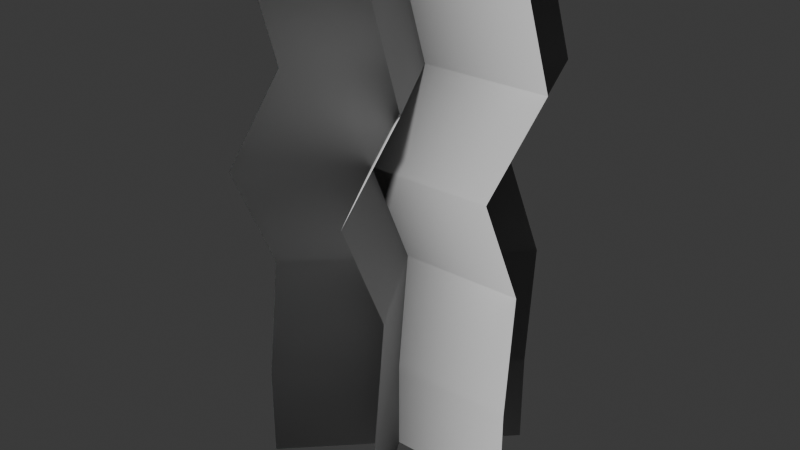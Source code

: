 # Source: SM_Env_Seaweed_01.blend  (saved by Blender 4.5.90; exported with 4.5.12 LTS)
import bpy
from mathutils import Matrix  # noqa: F401  (used for matrix-valued properties, if any)

bpy.ops.wm.read_factory_settings(use_empty=True)
scene = bpy.context.scene
scene.name = 'Scene'

# ---- collections
col_sm_env_seaweed_01 = bpy.data.collections.new('SM_Env_Seaweed_01'); scene.collection.children.link(col_sm_env_seaweed_01)

# ---- world
world_world = bpy.data.worlds.new('World'); scene.world = world_world
world_world.use_nodes = True; world_world.node_tree.nodes.clear()
_N = world_world.node_tree.nodes; _L = world_world.node_tree.links
n0 = _N.new('ShaderNodeOutputWorld'); n0.name = 'World Output'; n0.location = (200, 100)
n1 = _N.new('ShaderNodeBackground'); n1.name = 'Background'; n1.location = (-200, 100)
n1.inputs[0].default_value = (0.05088, 0.05088, 0.05088, 1.0)
_L.new(n1.outputs[0], n0.inputs[0])
n0.is_active_output = True
world_world.color = (0.05088, 0.05088, 0.05088)
world_world.sun_shadow_jitter_overblur = 0.0

# ---- meshes
me_mesh_002 = bpy.data.meshes.new('Mesh.002')
me_mesh_002.from_pydata([(-0.04709, 0.04463, -0.007829), (-0.04709, 0.04463, 2.195), (0.3423, 0.434, -0.007829), (0.3423, 0.434, 2.195), (-0.4365, -0.3448, -0.007829), (-0.4365, -0.3448, 2.195), (0.3423, 0.434, 0.4002), (-0.04709, 0.04463, 0.4002), (-0.4365, -0.3448, 0.4002), (0.3106, 0.5296, 0.8974), (-0.07883, 0.1402, 0.8974), (-0.4682, -0.2492, 0.8974), (0.2859, 0.3344, 1.368), (-0.1035, -0.05497, 1.368), (-0.4929, -0.4444, 1.368), (0.4121, 0.5044, 1.772), (0.0227, 0.115, 1.772), (-0.3667, -0.2744, 1.772), (-0.04709, 0.04463, -0.007829), (-0.04709, 0.04463, 2.195), (-0.3224, 0.5216, -0.007829), (-0.3224, 0.5216, 2.195), (0.2283, -0.4323, -0.007829), (0.2283, -0.4323, 2.195), (-0.3224, 0.5216, 0.4002), (-0.04709, 0.04463, 0.4002), (0.2283, -0.4323, 0.4002), (-0.3542, 0.6171, 0.8974), (-0.07883, 0.1402, 0.8974), (0.1965, -0.3368, 0.8974), (-0.3788, 0.422, 1.368), (-0.1035, -0.05497, 1.368), (0.1719, -0.5319, 1.368), (-0.2527, 0.592, 1.772), (0.0227, 0.115, 1.772), (0.298, -0.3619, 1.772), (-0.04709, 0.04463, -0.007829), (-0.04709, 0.04463, 2.195), (-0.5978, 0.04463, -0.007829), (-0.5978, 0.04463, 2.195), (0.5036, 0.04463, -0.007829), (0.5036, 0.04463, 2.195), (-0.5978, 0.04463, 0.4002), (-0.04709, 0.04463, 0.4002), (0.5036, 0.04463, 0.4002), (-0.6295, 0.1402, 0.8974), (-0.07883, 0.1402, 0.8974), (0.4719, 0.1402, 0.8974), (-0.6542, -0.05497, 1.368), (-0.1035, -0.05497, 1.368), (0.4472, -0.05497, 1.368), (-0.528, 0.115, 1.772), (0.0227, 0.115, 1.772), (0.5734, 0.115, 1.772)], [], [(1, 16, 17, 5), (3, 15, 16, 1), (7, 6, 2, 0), (8, 7, 0, 4), (10, 9, 6, 7), (11, 10, 7, 8), (13, 12, 9, 10), (14, 13, 10, 11), (16, 15, 12, 13), (17, 16, 13, 14), (19, 34, 35, 23), (21, 33, 34, 19), (25, 24, 20, 18), (26, 25, 18, 22), (28, 27, 24, 25), (29, 28, 25, 26), (31, 30, 27, 28), (32, 31, 28, 29), (34, 33, 30, 31), (35, 34, 31, 32), (37, 52, 53, 41), (39, 51, 52, 37), (43, 42, 38, 36), (44, 43, 36, 40), (46, 45, 42, 43), (47, 46, 43, 44), (49, 48, 45, 46), (50, 49, 46, 47), (52, 51, 48, 49), (53, 52, 49, 50)])
me_mesh_002.polygons.foreach_set('use_smooth', [True] * 30)
_k = set([(0, 2), (0, 4), (1, 3), (1, 5), (2, 6), (3, 15), (4, 8), (5, 17), (6, 9), (8, 11), (9, 12), (11, 14), (12, 15), (14, 17), (18, 20), (18, 22), (19, 21), (19, 23), (20, 24), (21, 33), (22, 26), (23, 35), (24, 27), (26, 29), (27, 30), (29, 32), (30, 33), (32, 35), (36, 38), (36, 40), (37, 39), (37, 41), (38, 42), (39, 51), (40, 44), (41, 53), (42, 45), (44, 47), (45, 48), (47, 50), (48, 51), (50, 53)])
me_mesh_002.attributes.new('sharp_edge', 'BOOLEAN', 'EDGE').data.foreach_set('value', [ (min(e.vertices), max(e.vertices)) in _k for e in me_mesh_002.edges])
_uv = me_mesh_002.uv_layers.new(name='map1')
_uv.uv.foreach_set('vector', [0.5, 1.0, 0.5, 0.808, 0.75, 0.808, 0.75, 1.0, 0.25, 1.0, 0.25, 0.808, 0.5, 0.808, 0.5, 1.0, 0.5, 0.1852, 0.25, 0.1852, 0.25, -2.98e-08, 0.5, -2.98e-08, 0.75, 0.1852, 0.5, 0.1852, 0.5, -2.98e-08, 0.75, -2.98e-08, 0.5, 0.4109, 0.25, 0.4109, 0.25, 0.1852, 0.5, 0.1852, 0.75, 0.4109, 0.5, 0.4109, 0.5, 0.1852, 0.75, 0.1852, 0.5, 0.6246, 0.25, 0.6246, 0.25, 0.4109, 0.5, 0.4109, 0.75, 0.6246, 0.5, 0.6246, 0.5, 0.4109, 0.75, 0.4109, 0.5, 0.808, 0.25, 0.808, 0.25, 0.6246, 0.5, 0.6246, 0.75, 0.808, 0.5, 0.808, 0.5, 0.6246, 0.75, 0.6246, 0.5, 1.0, 0.5, 0.808, 0.75, 0.808, 0.75, 1.0, 0.25, 1.0, 0.25, 0.808, 0.5, 0.808, 0.5, 1.0, 0.5, 0.1852, 0.25, 0.1852, 0.25, -2.98e-08, 0.5, -2.98e-08, 0.75, 0.1852, 0.5, 0.1852, 0.5, -2.98e-08, 0.75, -2.98e-08, 0.5, 0.4109, 0.25, 0.4109, 0.25, 0.1852, 0.5, 0.1852, 0.75, 0.4109, 0.5, 0.4109, 0.5, 0.1852, 0.75, 0.1852, 0.5, 0.6246, 0.25, 0.6246, 0.25, 0.4109, 0.5, 0.4109, 0.75, 0.6246, 0.5, 0.6246, 0.5, 0.4109, 0.75, 0.4109, 0.5, 0.808, 0.25, 0.808, 0.25, 0.6246, 0.5, 0.6246, 0.75, 0.808, 0.5, 0.808, 0.5, 0.6246, 0.75, 0.6246, 0.5, 1.0, 0.5, 0.808, 0.75, 0.808, 0.75, 1.0, 0.25, 1.0, 0.25, 0.808, 0.5, 0.808, 0.5, 1.0, 0.5, 0.1852, 0.25, 0.1852, 0.25, -2.98e-08, 0.5, -2.98e-08, 0.75, 0.1852, 0.5, 0.1852, 0.5, -2.98e-08, 0.75, -2.98e-08, 0.5, 0.4109, 0.25, 0.4109, 0.25, 0.1852, 0.5, 0.1852, 0.75, 0.4109, 0.5, 0.4109, 0.5, 0.1852, 0.75, 0.1852, 0.5, 0.6246, 0.25, 0.6246, 0.25, 0.4109, 0.5, 0.4109, 0.75, 0.6246, 0.5, 0.6246, 0.5, 0.4109, 0.75, 0.4109, 0.5, 0.808, 0.25, 0.808, 0.25, 0.6246, 0.5, 0.6246, 0.75, 0.808, 0.5, 0.808, 0.5, 0.6246, 0.75, 0.6246])
_ca = me_mesh_002.color_attributes.new('red', 'BYTE_COLOR', 'CORNER')
_ca.data.foreach_set('color', [0.2086, 0.9647, 1.0, 1.0, 0.1384, 0.6172, 1.0, 1.0, 0.1356, 0.6038, 1.0, 1.0, 0.2086, 0.9647, 1.0, 1.0, 0.2086, 0.9647, 1.0, 1.0, 0.1384, 0.6172, 1.0, 1.0, 0.1384, 0.6172, 1.0, 1.0, 0.2086, 0.9647, 1.0, 1.0, 0.01096, 0.03434, 1.0, 1.0, 0.01096, 0.03434, 1.0, 1.0, 0.001214, 0.001821, 1.0, 1.0, 0.001214, 0.001821, 1.0, 1.0, 0.009134, 0.02732, 1.0, 1.0, 0.01096, 0.03434, 1.0, 1.0, 0.001214, 0.001821, 1.0, 1.0, 0.0006071, 0.0, 1.0, 1.0, 0.0382, 0.15, 1.0, 1.0, 0.0382, 0.15, 1.0, 1.0, 0.01096, 0.03434, 1.0, 1.0, 0.01096, 0.03434, 1.0, 1.0, 0.03955, 0.1529, 1.0, 1.0, 0.0382, 0.15, 1.0, 1.0, 0.01096, 0.03434, 1.0, 1.0, 0.009134, 0.02732, 1.0, 1.0, 0.08228, 0.3564, 1.0, 1.0, 0.08228, 0.3564, 1.0, 1.0, 0.0382, 0.15, 1.0, 1.0, 0.0382, 0.15, 1.0, 1.0, 0.08228, 0.3515, 1.0, 1.0, 0.08228, 0.3564, 1.0, 1.0, 0.0382, 0.15, 1.0, 1.0, 0.03955, 0.1529, 1.0, 1.0, 0.1384, 0.6172, 1.0, 1.0, 0.1384, 0.6172, 1.0, 1.0, 0.08228, 0.3564, 1.0, 1.0, 0.08228, 0.3564, 1.0, 1.0, 0.1356, 0.6038, 1.0, 1.0, 0.1384, 0.6172, 1.0, 1.0, 0.08228, 0.3564, 1.0, 1.0, 0.08228, 0.3515, 1.0, 1.0, 0.2086, 0.9647, 1.0, 1.0, 0.1384, 0.6172, 1.0, 1.0, 0.1329, 0.6038, 1.0, 1.0, 0.2086, 0.9647, 1.0, 1.0, 0.2086, 0.9647, 1.0, 1.0, 0.1384, 0.6172, 1.0, 1.0, 0.1384, 0.6172, 1.0, 1.0, 0.2086, 0.9647, 1.0, 1.0, 0.01096, 0.03434, 1.0, 1.0, 0.01096, 0.03434, 1.0, 1.0, 0.001214, 0.001821, 1.0, 1.0, 0.001214, 0.001821, 1.0, 1.0, 0.01033, 0.03071, 1.0, 1.0, 0.01096, 0.03434, 1.0, 1.0, 0.001214, 0.001821, 1.0, 1.0, 0.0006071, 0.0, 1.0, 1.0, 0.0382, 0.15, 1.0, 1.0, 0.0382, 0.15, 1.0, 1.0, 0.01096, 0.03434, 1.0, 1.0, 0.01096, 0.03434, 1.0, 1.0, 0.0382, 0.15, 1.0, 1.0, 0.0382, 0.15, 1.0, 1.0, 0.01096, 0.03434, 1.0, 1.0, 0.01033, 0.03071, 1.0, 1.0, 0.08228, 0.3564, 1.0, 1.0, 0.08228, 0.3564, 1.0, 1.0, 0.0382, 0.15, 1.0, 1.0, 0.0382, 0.15, 1.0, 1.0, 0.08022, 0.3467, 1.0, 1.0, 0.08228, 0.3564, 1.0, 1.0, 0.0382, 0.15, 1.0, 1.0, 0.0382, 0.15, 1.0, 1.0, 0.1384, 0.6172, 1.0, 1.0, 0.1384, 0.6172, 1.0, 1.0, 0.08228, 0.3564, 1.0, 1.0, 0.08228, 0.3564, 1.0, 1.0, 0.1329, 0.6038, 1.0, 1.0, 0.1384, 0.6172, 1.0, 1.0, 0.08228, 0.3564, 1.0, 1.0, 0.08022, 0.3467, 1.0, 1.0, 0.2086, 0.9647, 1.0, 1.0, 0.1384, 0.6172, 1.0, 1.0, 0.1384, 0.6172, 1.0, 1.0, 0.2086, 0.9647, 1.0, 1.0, 0.2086, 0.9647, 1.0, 1.0, 0.1384, 0.6172, 1.0, 1.0, 0.1384, 0.6172, 1.0, 1.0, 0.2086, 0.9647, 1.0, 1.0, 0.01096, 0.03434, 1.0, 1.0, 0.01096, 0.03434, 1.0, 1.0, 0.001214, 0.001821, 1.0, 1.0, 0.001214, 0.001821, 1.0, 1.0, 0.01096, 0.03434, 1.0, 1.0, 0.01096, 0.03434, 1.0, 1.0, 0.001214, 0.001821, 1.0, 1.0, 0.001214, 0.001821, 1.0, 1.0, 0.0382, 0.15, 1.0, 1.0, 0.0382, 0.15, 1.0, 1.0, 0.01096, 0.03434, 1.0, 1.0, 0.01096, 0.03434, 1.0, 1.0, 0.0382, 0.15, 1.0, 1.0, 0.0382, 0.15, 1.0, 1.0, 0.01096, 0.03434, 1.0, 1.0, 0.01096, 0.03434, 1.0, 1.0, 0.08228, 0.3564, 1.0, 1.0, 0.08228, 0.3515, 1.0, 1.0, 0.0382, 0.15, 1.0, 1.0, 0.0382, 0.15, 1.0, 1.0, 0.08228, 0.3564, 1.0, 1.0, 0.08228, 0.3564, 1.0, 1.0, 0.0382, 0.15, 1.0, 1.0, 0.0382, 0.15, 1.0, 1.0, 0.1384, 0.6172, 1.0, 1.0, 0.1384, 0.6172, 1.0, 1.0, 0.08228, 0.3515, 1.0, 1.0, 0.08228, 0.3564, 1.0, 1.0, 0.1384, 0.6172, 1.0, 1.0, 0.1384, 0.6172, 1.0, 1.0, 0.08228, 0.3564, 1.0, 1.0, 0.08228, 0.3564, 1.0, 1.0])
me_mesh_002.update()
me_mesh_002.normals_split_custom_set([tuple(v) for v in zip(*[iter([-0.3089, 0.3671, 0.8774, -0.3089, 0.367, 0.8774, -0.4029, -0.2583, 0.878, -0.4029, -0.2584, 0.878, 0.2503, 0.4097, 0.8772, 0.2504, 0.4096, 0.8772, -0.3089, 0.367, 0.8774, -0.3089, 0.3671, 0.8774, -0.3089, 0.367, 0.8774, 0.2505, 0.4096, 0.8772, 0.2506, 0.4095, 0.8772, -0.3088, 0.3671, 0.8774, -0.4032, -0.2581, 0.878, -0.3089, 0.367, 0.8774, -0.3088, 0.3671, 0.8774, -0.4032, -0.2579, 0.878, -0.3088, 0.3671, 0.8774, 0.2505, 0.4096, 0.8772, 0.2505, 0.4096, 0.8772, -0.3089, 0.367, 0.8774, -0.4031, -0.2581, 0.878, -0.3088, 0.3671, 0.8774, -0.3089, 0.367, 0.8774, -0.4032, -0.2581, 0.878, -0.3088, 0.3671, 0.8774, 0.2504, 0.4097, 0.8772, 0.2505, 0.4096, 0.8772, -0.3088, 0.3671, 0.8774, -0.4031, -0.2582, 0.878, -0.3088, 0.3671, 0.8774, -0.3088, 0.3671, 0.8774, -0.4031, -0.2581, 0.878, -0.3089, 0.367, 0.8774, 0.2504, 0.4096, 0.8772, 0.2504, 0.4097, 0.8772, -0.3088, 0.3671, 0.8774, -0.4029, -0.2583, 0.878, -0.3089, 0.367, 0.8774, -0.3088, 0.3671, 0.8774, -0.4031, -0.2582, 0.878, -0.3089, 0.3671, 0.8774, -0.3088, 0.3671, 0.8774, 0.1843, -0.4436, 0.8771, 0.1843, -0.4436, 0.8771, -0.2505, 0.4096, 0.8772, -0.2506, 0.4096, 0.8772, -0.3088, 0.3671, 0.8774, -0.3089, 0.3671, 0.8774, -0.3088, 0.3671, 0.8774, -0.2507, 0.4094, 0.8772, -0.2508, 0.4094, 0.8772, -0.3088, 0.3671, 0.8774, 0.1843, -0.4437, 0.877, -0.3088, 0.3671, 0.8774, -0.3088, 0.3671, 0.8774, 0.1843, -0.4437, 0.877, -0.3089, 0.3671, 0.8774, -0.2507, 0.4094, 0.8772, -0.2507, 0.4094, 0.8772, -0.3088, 0.3671, 0.8774, 0.1842, -0.4437, 0.8771, -0.3089, 0.3671, 0.8774, -0.3088, 0.3671, 0.8774, 0.1843, -0.4437, 0.877, -0.3089, 0.3671, 0.8774, -0.2506, 0.4096, 0.8772, -0.2507, 0.4094, 0.8772, -0.3089, 0.3671, 0.8774, 0.1843, -0.4436, 0.877, -0.3089, 0.3671, 0.8774, -0.3089, 0.3671, 0.8774, 0.1842, -0.4437, 0.8771, -0.3088, 0.3671, 0.8774, -0.2506, 0.4096, 0.8772, -0.2506, 0.4096, 0.8772, -0.3089, 0.3671, 0.8774, 0.1843, -0.4436, 0.8771, -0.3088, 0.3671, 0.8774, -0.3089, 0.3671, 0.8774, 0.1843, -0.4436, 0.877, -0.3089, 0.3672, 0.8774, -0.3089, 0.3671, 0.8774, 0.4662, 0.1045, 0.8785, 0.4662, 0.1045, 0.8785, -0.4755, 0.04446, 0.8786, -0.4755, 0.04458, 0.8786, -0.3089, 0.3671, 0.8774, -0.3089, 0.3672, 0.8774, -0.3089, 0.3672, 0.8774, -0.4755, 0.04456, 0.8786, -0.4756, 0.04457, 0.8785, -0.3089, 0.3671, 0.8774, 0.4662, 0.1043, 0.8785, -0.3089, 0.3672, 0.8774, -0.3089, 0.3671, 0.8774, 0.4661, 0.1042, 0.8785, -0.3089, 0.3672, 0.8774, -0.4755, 0.04447, 0.8786, -0.4755, 0.04456, 0.8786, -0.3089, 0.3672, 0.8774, 0.4662, 0.1043, 0.8785, -0.3089, 0.3672, 0.8774, -0.3089, 0.3672, 0.8774, 0.4662, 0.1043, 0.8785, -0.3089, 0.3672, 0.8774, -0.4755, 0.04452, 0.8786, -0.4755, 0.04447, 0.8786, -0.3089, 0.3672, 0.8774, 0.4662, 0.1044, 0.8785, -0.3089, 0.3672, 0.8774, -0.3089, 0.3672, 0.8774, 0.4662, 0.1043, 0.8785, -0.3089, 0.3671, 0.8774, -0.4755, 0.04458, 0.8786, -0.4755, 0.04452, 0.8786, -0.3089, 0.3672, 0.8774, 0.4662, 0.1045, 0.8785, -0.3089, 0.3671, 0.8774, -0.3089, 0.3672, 0.8774, 0.4662, 0.1044, 0.8785])] * 3)])

# ---- objects
ob_sm_env_seaweed_01_lod0 = bpy.data.objects.new('SM_Env_Seaweed_01_LOD0', me_mesh_002)

# ---- transforms, parenting, visibility, modifiers, constraints
ob_sm_env_seaweed_01_lod0.location = (0.0, 0.0, 0.0)
ob_sm_env_seaweed_01_lod0.color = (0.8, 0.8, 0.8, 1.0)

# ---- collection membership
col_sm_env_seaweed_01.objects.link(ob_sm_env_seaweed_01_lod0)

# ---- scene / render settings (as saved in the file)
scene.frame_start = 1; scene.frame_end = 250; scene.frame_set(1)
scene.render.engine = 'BLENDER_EEVEE_NEXT'
bpy.context.view_layer.update()

# ---- added for rendering (the .blend has no active camera and no usable light): camera, sun
cam_auto = bpy.data.cameras.new('AutoCamera')
cam_auto.lens = 50.0
cam_auto.sensor_width = 36.0
cam_auto.clip_end = 1000.0
ob_auto_camera = bpy.data.objects.new('AutoCamera', cam_auto)
scene.collection.objects.link(ob_auto_camera)
ob_auto_camera.location = (2.52357, -3.03414, 3.14473)
ob_auto_camera.rotation_euler = (1.09748, -7.21219e-08, 0.694738)
scene.camera = ob_auto_camera
light_auto_sun = bpy.data.lights.new('AutoSun', 'SUN')
light_auto_sun.energy = 3.0
light_auto_sun.angle = 0.0523599
ob_auto_sun = bpy.data.objects.new('AutoSun', light_auto_sun)
scene.collection.objects.link(ob_auto_sun)
ob_auto_sun.rotation_euler = (0.872665, 0.174533, 0.523599)
bpy.context.view_layer.update()
